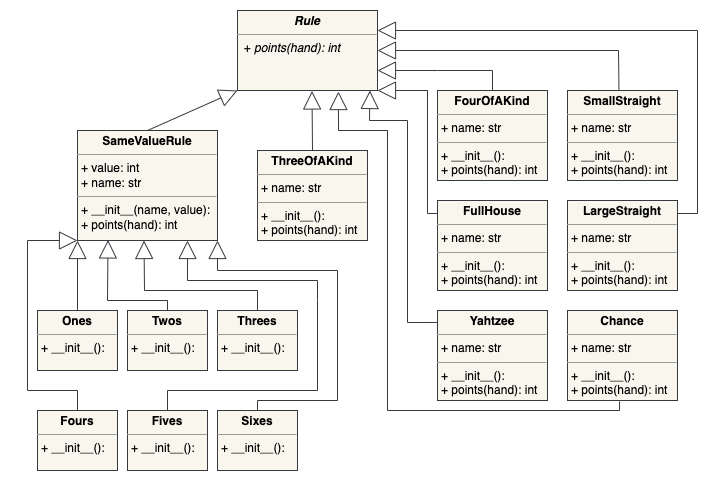

The diagram above was exported from draw.io. Its source (the exported page's mxGraphModel, read from the mxfile embedded in the PNG):
<mxGraphModel dx="727" dy="583" grid="1" gridSize="10" guides="1" tooltips="1" connect="1" arrows="1" fold="1" page="1" pageScale="1" pageWidth="827" pageHeight="1169" math="0" shadow="0">
  <root>
    <mxCell id="WIyWlLk6GJQsqaUBKTNV-0" />
    <mxCell id="WIyWlLk6GJQsqaUBKTNV-1" parent="WIyWlLk6GJQsqaUBKTNV-0" />
    <mxCell id="VH4huhi0CgShuiLNF9V0-4" value="&lt;p style=&quot;margin: 0px ; margin-top: 4px ; text-align: center&quot;&gt;&lt;b&gt;Ones&lt;/b&gt;&lt;/p&gt;&lt;hr size=&quot;1&quot;&gt;&lt;p style=&quot;margin: 0px ; margin-left: 4px&quot;&gt;+ __init__():&amp;nbsp;&lt;/p&gt;" style="verticalAlign=top;align=left;overflow=fill;fontSize=12;fontFamily=Helvetica;html=1;fillColor=#f9f7ed;strokeColor=#36393d;" vertex="1" parent="WIyWlLk6GJQsqaUBKTNV-1">
      <mxGeometry x="60" y="500" width="80" height="60" as="geometry" />
    </mxCell>
    <mxCell id="VH4huhi0CgShuiLNF9V0-5" value="&lt;p style=&quot;margin: 0px ; margin-top: 4px ; text-align: center&quot;&gt;&lt;span style=&quot;font-weight: 700&quot;&gt;ThreeOfAKind&lt;/span&gt;&lt;br&gt;&lt;/p&gt;&lt;hr size=&quot;1&quot;&gt;&lt;p style=&quot;margin: 0px ; margin-left: 4px&quot;&gt;+ name: str&lt;/p&gt;&lt;hr size=&quot;1&quot;&gt;&lt;p style=&quot;margin: 0px ; margin-left: 4px&quot;&gt;+ __init__():&lt;/p&gt;&lt;p style=&quot;margin: 0px ; margin-left: 4px&quot;&gt;+ points(hand): int&lt;br&gt;&lt;/p&gt;" style="verticalAlign=top;align=left;overflow=fill;fontSize=12;fontFamily=Helvetica;html=1;fillColor=#f9f7ed;strokeColor=#36393d;" vertex="1" parent="WIyWlLk6GJQsqaUBKTNV-1">
      <mxGeometry x="280" y="340" width="110" height="90" as="geometry" />
    </mxCell>
    <mxCell id="VH4huhi0CgShuiLNF9V0-7" value="&lt;p style=&quot;margin: 0px ; margin-top: 4px ; text-align: center&quot;&gt;&lt;b&gt;&lt;i&gt;Rule&lt;/i&gt;&lt;/b&gt;&lt;br&gt;&lt;/p&gt;&lt;hr size=&quot;1&quot;&gt;&lt;div style=&quot;height: 2px&quot;&gt;&amp;nbsp; + &lt;i&gt;points(hand): int&lt;/i&gt;&lt;/div&gt;" style="verticalAlign=top;align=left;overflow=fill;fontSize=12;fontFamily=Helvetica;html=1;fillColor=#f9f7ed;strokeColor=#36393d;" vertex="1" parent="WIyWlLk6GJQsqaUBKTNV-1">
      <mxGeometry x="260" y="200" width="140" height="80" as="geometry" />
    </mxCell>
    <mxCell id="VH4huhi0CgShuiLNF9V0-8" value="&lt;p style=&quot;margin: 0px ; margin-top: 4px ; text-align: center&quot;&gt;&lt;b&gt;SameValueRule&lt;/b&gt;&lt;/p&gt;&lt;hr size=&quot;1&quot;&gt;&lt;p style=&quot;margin: 0px 0px 0px 4px&quot;&gt;+ value: int&lt;/p&gt;&lt;p style=&quot;margin: 0px ; margin-left: 4px&quot;&gt;&lt;span&gt;+ name: str&lt;/span&gt;&amp;nbsp;&lt;/p&gt;&lt;hr size=&quot;1&quot;&gt;&lt;p style=&quot;margin: 0px ; margin-left: 4px&quot;&gt;+ __init__(name, value):&lt;/p&gt;&lt;p style=&quot;margin: 0px ; margin-left: 4px&quot;&gt;+&amp;nbsp;points(hand): int&lt;br&gt;&lt;/p&gt;&lt;p style=&quot;margin: 0px ; margin-left: 4px&quot;&gt;&lt;br&gt;&lt;/p&gt;" style="verticalAlign=top;align=left;overflow=fill;fontSize=12;fontFamily=Helvetica;html=1;fillColor=#f9f7ed;strokeColor=#36393d;" vertex="1" parent="WIyWlLk6GJQsqaUBKTNV-1">
      <mxGeometry x="100" y="320" width="140" height="110" as="geometry" />
    </mxCell>
    <mxCell id="VH4huhi0CgShuiLNF9V0-11" value="" style="endArrow=block;endSize=16;endFill=0;html=1;rounded=0;exitX=0.5;exitY=0;exitDx=0;exitDy=0;fillColor=#f9f7ed;strokeColor=#36393d;" edge="1" parent="WIyWlLk6GJQsqaUBKTNV-1" source="VH4huhi0CgShuiLNF9V0-4">
      <mxGeometry width="160" relative="1" as="geometry">
        <mxPoint x="240" y="450" as="sourcePoint" />
        <mxPoint x="100" y="430" as="targetPoint" />
      </mxGeometry>
    </mxCell>
    <mxCell id="VH4huhi0CgShuiLNF9V0-12" value="" style="endArrow=block;endSize=16;endFill=0;html=1;rounded=0;exitX=0.5;exitY=0;exitDx=0;exitDy=0;fillColor=#f9f7ed;strokeColor=#36393d;entryX=0;entryY=1;entryDx=0;entryDy=0;" edge="1" parent="WIyWlLk6GJQsqaUBKTNV-1" source="VH4huhi0CgShuiLNF9V0-8" target="VH4huhi0CgShuiLNF9V0-7">
      <mxGeometry width="160" relative="1" as="geometry">
        <mxPoint x="199.5" y="350" as="sourcePoint" />
        <mxPoint x="320" y="280" as="targetPoint" />
      </mxGeometry>
    </mxCell>
    <mxCell id="VH4huhi0CgShuiLNF9V0-13" value="" style="endArrow=block;endSize=16;endFill=0;html=1;rounded=0;exitX=0.5;exitY=0;exitDx=0;exitDy=0;entryX=0.532;entryY=1.006;entryDx=0;entryDy=0;fillColor=#f9f7ed;strokeColor=#36393d;entryPerimeter=0;" edge="1" parent="WIyWlLk6GJQsqaUBKTNV-1" source="VH4huhi0CgShuiLNF9V0-5" target="VH4huhi0CgShuiLNF9V0-7">
      <mxGeometry width="160" relative="1" as="geometry">
        <mxPoint x="210" y="370" as="sourcePoint" />
        <mxPoint x="327.96000000000004" y="293" as="targetPoint" />
      </mxGeometry>
    </mxCell>
    <mxCell id="VH4huhi0CgShuiLNF9V0-14" value="&lt;p style=&quot;margin: 0px ; margin-top: 4px ; text-align: center&quot;&gt;&lt;b&gt;Twos&lt;/b&gt;&lt;/p&gt;&lt;hr size=&quot;1&quot;&gt;&lt;p style=&quot;margin: 0px ; margin-left: 4px&quot;&gt;+ __init__():&amp;nbsp;&lt;/p&gt;" style="verticalAlign=top;align=left;overflow=fill;fontSize=12;fontFamily=Helvetica;html=1;fillColor=#f9f7ed;strokeColor=#36393d;" vertex="1" parent="WIyWlLk6GJQsqaUBKTNV-1">
      <mxGeometry x="150" y="500" width="80" height="60" as="geometry" />
    </mxCell>
    <mxCell id="VH4huhi0CgShuiLNF9V0-15" value="&lt;p style=&quot;margin: 0px ; margin-top: 4px ; text-align: center&quot;&gt;&lt;b&gt;Threes&lt;/b&gt;&lt;/p&gt;&lt;hr size=&quot;1&quot;&gt;&lt;p style=&quot;margin: 0px ; margin-left: 4px&quot;&gt;+ __init__():&amp;nbsp;&lt;/p&gt;" style="verticalAlign=top;align=left;overflow=fill;fontSize=12;fontFamily=Helvetica;html=1;fillColor=#f9f7ed;strokeColor=#36393d;" vertex="1" parent="WIyWlLk6GJQsqaUBKTNV-1">
      <mxGeometry x="240" y="500" width="80" height="60" as="geometry" />
    </mxCell>
    <mxCell id="VH4huhi0CgShuiLNF9V0-16" value="&lt;p style=&quot;margin: 0px ; margin-top: 4px ; text-align: center&quot;&gt;&lt;b&gt;Sixes&lt;/b&gt;&lt;/p&gt;&lt;hr size=&quot;1&quot;&gt;&lt;p style=&quot;margin: 0px ; margin-left: 4px&quot;&gt;+ __init__():&amp;nbsp;&lt;/p&gt;" style="verticalAlign=top;align=left;overflow=fill;fontSize=12;fontFamily=Helvetica;html=1;fillColor=#f9f7ed;strokeColor=#36393d;" vertex="1" parent="WIyWlLk6GJQsqaUBKTNV-1">
      <mxGeometry x="240" y="600" width="80" height="60" as="geometry" />
    </mxCell>
    <mxCell id="VH4huhi0CgShuiLNF9V0-17" value="&lt;p style=&quot;margin: 0px ; margin-top: 4px ; text-align: center&quot;&gt;&lt;b&gt;Fours&lt;/b&gt;&lt;/p&gt;&lt;hr size=&quot;1&quot;&gt;&lt;p style=&quot;margin: 0px ; margin-left: 4px&quot;&gt;+ __init__():&amp;nbsp;&lt;/p&gt;" style="verticalAlign=top;align=left;overflow=fill;fontSize=12;fontFamily=Helvetica;html=1;fillColor=#f9f7ed;strokeColor=#36393d;" vertex="1" parent="WIyWlLk6GJQsqaUBKTNV-1">
      <mxGeometry x="60" y="600" width="80" height="60" as="geometry" />
    </mxCell>
    <mxCell id="VH4huhi0CgShuiLNF9V0-18" value="&lt;p style=&quot;margin: 0px ; margin-top: 4px ; text-align: center&quot;&gt;&lt;b&gt;Fives&lt;/b&gt;&lt;/p&gt;&lt;hr size=&quot;1&quot;&gt;&lt;p style=&quot;margin: 0px ; margin-left: 4px&quot;&gt;+ __init__():&amp;nbsp;&lt;/p&gt;" style="verticalAlign=top;align=left;overflow=fill;fontSize=12;fontFamily=Helvetica;html=1;fillColor=#f9f7ed;strokeColor=#36393d;" vertex="1" parent="WIyWlLk6GJQsqaUBKTNV-1">
      <mxGeometry x="150" y="600" width="80" height="60" as="geometry" />
    </mxCell>
    <mxCell id="VH4huhi0CgShuiLNF9V0-19" value="" style="endArrow=block;endSize=16;endFill=0;html=1;rounded=0;exitX=0.5;exitY=0;exitDx=0;exitDy=0;fillColor=#f9f7ed;strokeColor=#36393d;entryX=0.218;entryY=0.995;entryDx=0;entryDy=0;entryPerimeter=0;" edge="1" parent="WIyWlLk6GJQsqaUBKTNV-1" source="VH4huhi0CgShuiLNF9V0-14" target="VH4huhi0CgShuiLNF9V0-8">
      <mxGeometry width="160" relative="1" as="geometry">
        <mxPoint x="140" y="530" as="sourcePoint" />
        <mxPoint x="173.33333333333326" y="480" as="targetPoint" />
        <Array as="points">
          <mxPoint x="190" y="490" />
          <mxPoint x="130" y="490" />
        </Array>
      </mxGeometry>
    </mxCell>
    <mxCell id="VH4huhi0CgShuiLNF9V0-20" value="" style="endArrow=block;endSize=16;endFill=0;html=1;rounded=0;exitX=0.5;exitY=0;exitDx=0;exitDy=0;fillColor=#f9f7ed;strokeColor=#36393d;entryX=0.475;entryY=1;entryDx=0;entryDy=0;entryPerimeter=0;" edge="1" parent="WIyWlLk6GJQsqaUBKTNV-1" source="VH4huhi0CgShuiLNF9V0-15" target="VH4huhi0CgShuiLNF9V0-8">
      <mxGeometry width="160" relative="1" as="geometry">
        <mxPoint x="150" y="540" as="sourcePoint" />
        <mxPoint x="183.33333333333326" y="490" as="targetPoint" />
        <Array as="points">
          <mxPoint x="280" y="480" />
          <mxPoint x="167" y="480" />
        </Array>
      </mxGeometry>
    </mxCell>
    <mxCell id="VH4huhi0CgShuiLNF9V0-21" value="" style="endArrow=block;endSize=16;endFill=0;html=1;rounded=0;exitX=0.5;exitY=0;exitDx=0;exitDy=0;fillColor=#f9f7ed;strokeColor=#36393d;entryX=0;entryY=1;entryDx=0;entryDy=0;" edge="1" parent="WIyWlLk6GJQsqaUBKTNV-1" source="VH4huhi0CgShuiLNF9V0-17" target="VH4huhi0CgShuiLNF9V0-8">
      <mxGeometry width="160" relative="1" as="geometry">
        <mxPoint x="160" y="550" as="sourcePoint" />
        <mxPoint x="193.33333333333326" y="500" as="targetPoint" />
        <Array as="points">
          <mxPoint x="100" y="580" />
          <mxPoint x="50" y="580" />
          <mxPoint x="50" y="430" />
        </Array>
      </mxGeometry>
    </mxCell>
    <mxCell id="VH4huhi0CgShuiLNF9V0-22" value="" style="endArrow=block;endSize=16;endFill=0;html=1;rounded=0;exitX=0.5;exitY=0;exitDx=0;exitDy=0;fillColor=#f9f7ed;strokeColor=#36393d;" edge="1" parent="WIyWlLk6GJQsqaUBKTNV-1" source="VH4huhi0CgShuiLNF9V0-18">
      <mxGeometry width="160" relative="1" as="geometry">
        <mxPoint x="170" y="560" as="sourcePoint" />
        <mxPoint x="210" y="430" as="targetPoint" />
        <Array as="points">
          <mxPoint x="190" y="580" />
          <mxPoint x="340" y="580" />
          <mxPoint x="340" y="490" />
          <mxPoint x="340" y="470" />
          <mxPoint x="210" y="470" />
        </Array>
      </mxGeometry>
    </mxCell>
    <mxCell id="VH4huhi0CgShuiLNF9V0-23" value="" style="endArrow=block;endSize=16;endFill=0;html=1;rounded=0;exitX=0.5;exitY=0;exitDx=0;exitDy=0;fillColor=#f9f7ed;strokeColor=#36393d;entryX=1;entryY=1;entryDx=0;entryDy=0;" edge="1" parent="WIyWlLk6GJQsqaUBKTNV-1" source="VH4huhi0CgShuiLNF9V0-16" target="VH4huhi0CgShuiLNF9V0-8">
      <mxGeometry width="160" relative="1" as="geometry">
        <mxPoint x="316.66999999999996" y="500" as="sourcePoint" />
        <mxPoint x="350.0033333333332" y="450" as="targetPoint" />
        <Array as="points">
          <mxPoint x="280" y="590" />
          <mxPoint x="360" y="590" />
          <mxPoint x="360" y="460" />
          <mxPoint x="240" y="460" />
        </Array>
      </mxGeometry>
    </mxCell>
    <mxCell id="VH4huhi0CgShuiLNF9V0-24" value="&lt;p style=&quot;margin: 0px ; margin-top: 4px ; text-align: center&quot;&gt;&lt;span style=&quot;font-weight: 700&quot;&gt;FourOfAKind&lt;/span&gt;&lt;br&gt;&lt;/p&gt;&lt;hr size=&quot;1&quot;&gt;&lt;p style=&quot;margin: 0px ; margin-left: 4px&quot;&gt;+ name: str&lt;/p&gt;&lt;hr size=&quot;1&quot;&gt;&lt;p style=&quot;margin: 0px ; margin-left: 4px&quot;&gt;+ __init__():&lt;/p&gt;&lt;p style=&quot;margin: 0px ; margin-left: 4px&quot;&gt;+ points(hand): int&lt;br&gt;&lt;/p&gt;" style="verticalAlign=top;align=left;overflow=fill;fontSize=12;fontFamily=Helvetica;html=1;fillColor=#f9f7ed;strokeColor=#36393d;" vertex="1" parent="WIyWlLk6GJQsqaUBKTNV-1">
      <mxGeometry x="460" y="280" width="110" height="90" as="geometry" />
    </mxCell>
    <mxCell id="VH4huhi0CgShuiLNF9V0-25" value="&lt;p style=&quot;margin: 0px ; margin-top: 4px ; text-align: center&quot;&gt;&lt;b&gt;FullHouse&lt;/b&gt;&lt;br&gt;&lt;/p&gt;&lt;hr size=&quot;1&quot;&gt;&lt;p style=&quot;margin: 0px ; margin-left: 4px&quot;&gt;+ name: str&lt;/p&gt;&lt;hr size=&quot;1&quot;&gt;&lt;p style=&quot;margin: 0px ; margin-left: 4px&quot;&gt;+ __init__():&lt;/p&gt;&lt;p style=&quot;margin: 0px ; margin-left: 4px&quot;&gt;+ points(hand): int&lt;br&gt;&lt;/p&gt;" style="verticalAlign=top;align=left;overflow=fill;fontSize=12;fontFamily=Helvetica;html=1;fillColor=#f9f7ed;strokeColor=#36393d;" vertex="1" parent="WIyWlLk6GJQsqaUBKTNV-1">
      <mxGeometry x="460" y="390" width="110" height="90" as="geometry" />
    </mxCell>
    <mxCell id="VH4huhi0CgShuiLNF9V0-26" value="&lt;p style=&quot;margin: 0px ; margin-top: 4px ; text-align: center&quot;&gt;&lt;b&gt;SmallStraight&lt;/b&gt;&lt;br&gt;&lt;/p&gt;&lt;hr size=&quot;1&quot;&gt;&lt;p style=&quot;margin: 0px ; margin-left: 4px&quot;&gt;+ name: str&lt;/p&gt;&lt;hr size=&quot;1&quot;&gt;&lt;p style=&quot;margin: 0px ; margin-left: 4px&quot;&gt;+ __init__():&lt;/p&gt;&lt;p style=&quot;margin: 0px ; margin-left: 4px&quot;&gt;+ points(hand): int&lt;br&gt;&lt;/p&gt;" style="verticalAlign=top;align=left;overflow=fill;fontSize=12;fontFamily=Helvetica;html=1;fillColor=#f9f7ed;strokeColor=#36393d;" vertex="1" parent="WIyWlLk6GJQsqaUBKTNV-1">
      <mxGeometry x="590" y="280" width="110" height="90" as="geometry" />
    </mxCell>
    <mxCell id="VH4huhi0CgShuiLNF9V0-27" value="&lt;p style=&quot;margin: 0px ; margin-top: 4px ; text-align: center&quot;&gt;&lt;b&gt;LargeStraight&lt;/b&gt;&lt;br&gt;&lt;/p&gt;&lt;hr size=&quot;1&quot;&gt;&lt;p style=&quot;margin: 0px ; margin-left: 4px&quot;&gt;+ name: str&lt;/p&gt;&lt;hr size=&quot;1&quot;&gt;&lt;p style=&quot;margin: 0px ; margin-left: 4px&quot;&gt;+ __init__():&lt;/p&gt;&lt;p style=&quot;margin: 0px ; margin-left: 4px&quot;&gt;+ points(hand): int&lt;br&gt;&lt;/p&gt;" style="verticalAlign=top;align=left;overflow=fill;fontSize=12;fontFamily=Helvetica;html=1;fillColor=#f9f7ed;strokeColor=#36393d;" vertex="1" parent="WIyWlLk6GJQsqaUBKTNV-1">
      <mxGeometry x="590" y="390" width="110" height="90" as="geometry" />
    </mxCell>
    <mxCell id="VH4huhi0CgShuiLNF9V0-28" value="&lt;p style=&quot;margin: 0px ; margin-top: 4px ; text-align: center&quot;&gt;&lt;b&gt;Yahtzee&lt;/b&gt;&lt;/p&gt;&lt;hr size=&quot;1&quot;&gt;&lt;p style=&quot;margin: 0px ; margin-left: 4px&quot;&gt;+ name: str&lt;/p&gt;&lt;hr size=&quot;1&quot;&gt;&lt;p style=&quot;margin: 0px ; margin-left: 4px&quot;&gt;+ __init__():&lt;/p&gt;&lt;p style=&quot;margin: 0px ; margin-left: 4px&quot;&gt;+ points(hand): int&lt;br&gt;&lt;/p&gt;" style="verticalAlign=top;align=left;overflow=fill;fontSize=12;fontFamily=Helvetica;html=1;fillColor=#f9f7ed;strokeColor=#36393d;" vertex="1" parent="WIyWlLk6GJQsqaUBKTNV-1">
      <mxGeometry x="460" y="500" width="110" height="90" as="geometry" />
    </mxCell>
    <mxCell id="VH4huhi0CgShuiLNF9V0-29" value="&lt;p style=&quot;margin: 0px ; margin-top: 4px ; text-align: center&quot;&gt;&lt;span style=&quot;font-weight: 700&quot;&gt;Chance&lt;/span&gt;&lt;br&gt;&lt;/p&gt;&lt;hr size=&quot;1&quot;&gt;&lt;p style=&quot;margin: 0px ; margin-left: 4px&quot;&gt;+ name: str&lt;/p&gt;&lt;hr size=&quot;1&quot;&gt;&lt;p style=&quot;margin: 0px ; margin-left: 4px&quot;&gt;+ __init__():&lt;/p&gt;&lt;p style=&quot;margin: 0px ; margin-left: 4px&quot;&gt;+ points(hand): int&lt;br&gt;&lt;/p&gt;" style="verticalAlign=top;align=left;overflow=fill;fontSize=12;fontFamily=Helvetica;html=1;fillColor=#f9f7ed;strokeColor=#36393d;" vertex="1" parent="WIyWlLk6GJQsqaUBKTNV-1">
      <mxGeometry x="590" y="500" width="110" height="90" as="geometry" />
    </mxCell>
    <mxCell id="VH4huhi0CgShuiLNF9V0-31" value="" style="endArrow=block;endSize=16;endFill=0;html=1;rounded=0;entryX=1;entryY=0.25;entryDx=0;entryDy=0;fillColor=#f9f7ed;strokeColor=#36393d;" edge="1" parent="WIyWlLk6GJQsqaUBKTNV-1" target="VH4huhi0CgShuiLNF9V0-7">
      <mxGeometry width="160" relative="1" as="geometry">
        <mxPoint x="700" y="403" as="sourcePoint" />
        <mxPoint x="340" y="290" as="targetPoint" />
        <Array as="points">
          <mxPoint x="720" y="403" />
          <mxPoint x="720" y="220" />
        </Array>
      </mxGeometry>
    </mxCell>
    <mxCell id="VH4huhi0CgShuiLNF9V0-32" value="" style="endArrow=block;endSize=16;endFill=0;html=1;rounded=0;exitX=0.473;exitY=1.011;exitDx=0;exitDy=0;entryX=0.721;entryY=1.013;entryDx=0;entryDy=0;fillColor=#f9f7ed;strokeColor=#36393d;exitPerimeter=0;entryPerimeter=0;" edge="1" parent="WIyWlLk6GJQsqaUBKTNV-1" source="VH4huhi0CgShuiLNF9V0-29" target="VH4huhi0CgShuiLNF9V0-7">
      <mxGeometry width="160" relative="1" as="geometry">
        <mxPoint x="365" y="360" as="sourcePoint" />
        <mxPoint x="350" y="300" as="targetPoint" />
        <Array as="points">
          <mxPoint x="642" y="600" />
          <mxPoint x="410" y="600" />
          <mxPoint x="410" y="320" />
          <mxPoint x="361" y="320" />
        </Array>
      </mxGeometry>
    </mxCell>
    <mxCell id="VH4huhi0CgShuiLNF9V0-33" value="" style="endArrow=block;endSize=16;endFill=0;html=1;rounded=0;exitX=0.005;exitY=0.133;exitDx=0;exitDy=0;entryX=0.946;entryY=1;entryDx=0;entryDy=0;fillColor=#f9f7ed;strokeColor=#36393d;exitPerimeter=0;entryPerimeter=0;" edge="1" parent="WIyWlLk6GJQsqaUBKTNV-1" source="VH4huhi0CgShuiLNF9V0-28" target="VH4huhi0CgShuiLNF9V0-7">
      <mxGeometry width="160" relative="1" as="geometry">
        <mxPoint x="375" y="370" as="sourcePoint" />
        <mxPoint x="360" y="310" as="targetPoint" />
        <Array as="points">
          <mxPoint x="430" y="512" />
          <mxPoint x="430" y="310" />
          <mxPoint x="392" y="310" />
        </Array>
      </mxGeometry>
    </mxCell>
    <mxCell id="VH4huhi0CgShuiLNF9V0-34" value="" style="endArrow=block;endSize=16;endFill=0;html=1;rounded=0;entryX=1;entryY=1;entryDx=0;entryDy=0;fillColor=#f9f7ed;strokeColor=#36393d;" edge="1" parent="WIyWlLk6GJQsqaUBKTNV-1" target="VH4huhi0CgShuiLNF9V0-7">
      <mxGeometry width="160" relative="1" as="geometry">
        <mxPoint x="460" y="403" as="sourcePoint" />
        <mxPoint x="370" y="320" as="targetPoint" />
        <Array as="points">
          <mxPoint x="450" y="403" />
          <mxPoint x="450" y="280" />
        </Array>
      </mxGeometry>
    </mxCell>
    <mxCell id="VH4huhi0CgShuiLNF9V0-35" value="" style="endArrow=block;endSize=16;endFill=0;html=1;rounded=0;exitX=0.468;exitY=-0.006;exitDx=0;exitDy=0;entryX=1;entryY=0.5;entryDx=0;entryDy=0;fillColor=#f9f7ed;strokeColor=#36393d;exitPerimeter=0;" edge="1" parent="WIyWlLk6GJQsqaUBKTNV-1" source="VH4huhi0CgShuiLNF9V0-26" target="VH4huhi0CgShuiLNF9V0-7">
      <mxGeometry width="160" relative="1" as="geometry">
        <mxPoint x="429" y="340" as="sourcePoint" />
        <mxPoint x="414" y="280" as="targetPoint" />
        <Array as="points">
          <mxPoint x="641" y="240" />
        </Array>
      </mxGeometry>
    </mxCell>
    <mxCell id="VH4huhi0CgShuiLNF9V0-38" value="" style="endArrow=block;endSize=16;endFill=0;html=1;rounded=0;exitX=0.5;exitY=0;exitDx=0;exitDy=0;entryX=1;entryY=0.75;entryDx=0;entryDy=0;fillColor=#f9f7ed;strokeColor=#36393d;" edge="1" parent="WIyWlLk6GJQsqaUBKTNV-1" source="VH4huhi0CgShuiLNF9V0-24" target="VH4huhi0CgShuiLNF9V0-7">
      <mxGeometry width="160" relative="1" as="geometry">
        <mxPoint x="439" y="390" as="sourcePoint" />
        <mxPoint x="424" y="330" as="targetPoint" />
        <Array as="points">
          <mxPoint x="515" y="260" />
          <mxPoint x="460" y="260" />
        </Array>
      </mxGeometry>
    </mxCell>
  </root>
</mxGraphModel>